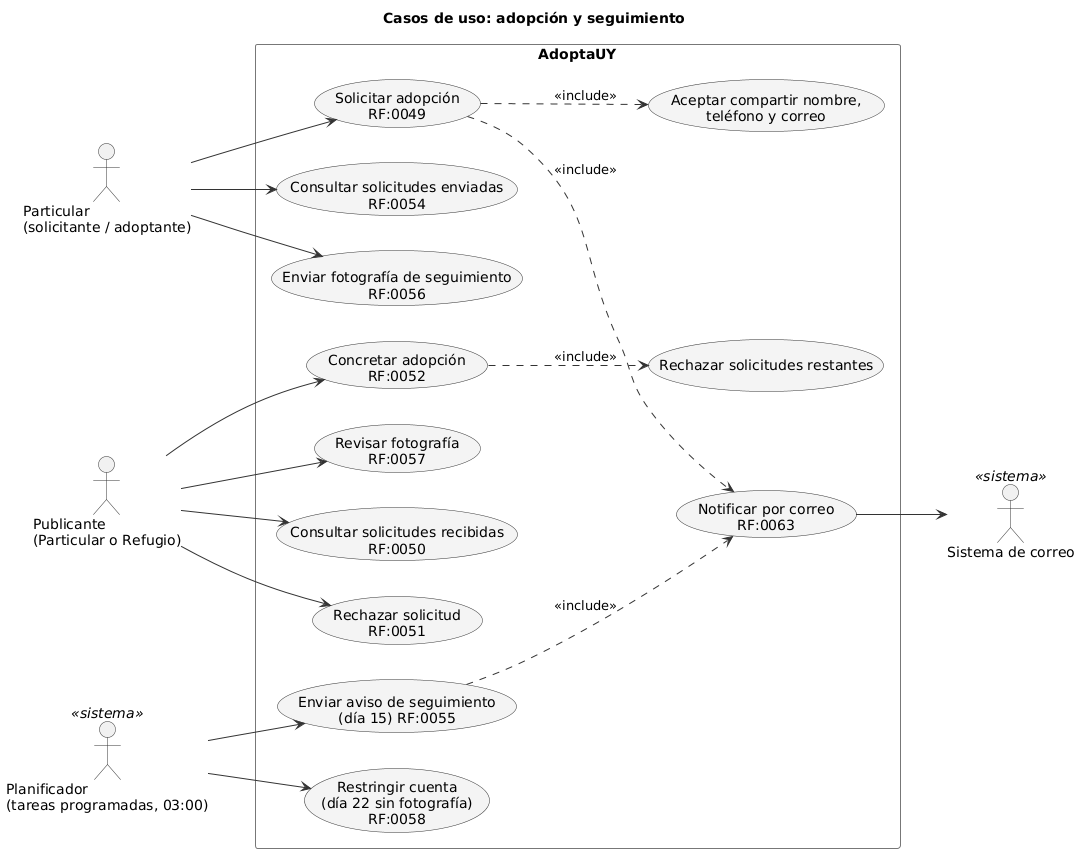

The diagram above was rendered by PlantUML. Its source (embedded in the PNG):
@startuml cu-adopcion
!include _estilo.iuml
left to right direction
title Casos de uso: adopción y seguimiento
actor "Particular\n(solicitante / adoptante)" as PA
actor "Publicante\n(Particular o Refugio)" as P
actor "Planificador\n(tareas programadas, 03:00)" as S <<sistema>>
actor "Sistema de correo" as M <<sistema>>
rectangle AdoptaUY {
  usecase "Solicitar adopción\nRF:0049" as UC49
  usecase "Aceptar compartir nombre,\nteléfono y correo" as UCC
  usecase "Consultar solicitudes enviadas\nRF:0054" as UC54
  usecase "Consultar solicitudes recibidas\nRF:0050" as UC50
  usecase "Rechazar solicitud\nRF:0051" as UC51
  usecase "Concretar adopción\nRF:0052" as UC52
  usecase "Rechazar solicitudes restantes" as UCR
  usecase "Enviar aviso de seguimiento\n(día 15) RF:0055" as UC55
  usecase "Enviar fotografía de seguimiento\nRF:0056" as UC56
  usecase "Revisar fotografía\nRF:0057" as UC57
  usecase "Restringir cuenta\n(día 22 sin fotografía)\nRF:0058" as UC58
  usecase "Notificar por correo\nRF:0063" as UC63
}
PA --> UC49
PA --> UC54
PA --> UC56
P --> UC50
P --> UC51
P --> UC52
P --> UC57
S --> UC55
S --> UC58
UC49 ..> UCC : <<include>>
UC49 ..> UC63 : <<include>>
UC52 ..> UCR : <<include>>
UC55 ..> UC63 : <<include>>
UC63 --> M
@enduml